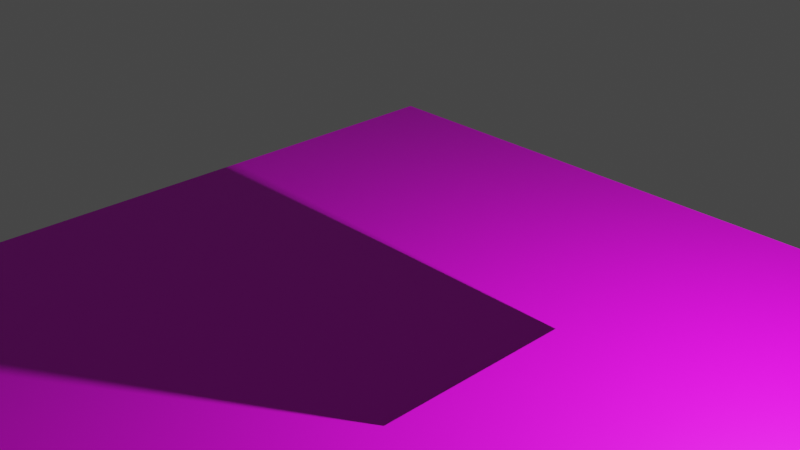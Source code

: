 # Source: untitled.blend  (saved by Blender 2.91.10; exported with 4.5.12 LTS)
import bpy
from mathutils import Matrix  # noqa: F401  (used for matrix-valued properties, if any)

bpy.ops.wm.read_factory_settings(use_empty=True)
scene = bpy.context.scene
scene.name = 'Scene'

# ---- collections
col_collection = bpy.data.collections.new('Collection'); scene.collection.children.link(col_collection)

# ---- images (referenced by path relative to the original .blend; pixels are not part of the script)
import os
ASSET_DIR = os.environ.get("B2B_ASSET_DIR", "")  # directory of the original .blend (textures are referenced by path, not embedded)
HERE = os.path.dirname(os.path.abspath(__file__))  # packed textures are extracted next to this script under _unpacked/

def load_image(name, relpath, width, height, colorspace="sRGB"):
    """Load a texture the original file referenced (path relative to the .blend, or extracted next to this script)."""
    p = next((c for c in (os.path.join(HERE, relpath), os.path.join(ASSET_DIR, relpath)) if relpath and os.path.exists(c)), "")
    if p:
        img = bpy.data.images.load(p, check_existing=True)
        img.name = name
    else:  # same state as the original file: an image datablock whose file is absent (Cycles renders it pink)
        img = bpy.data.images.new(name, width, height)
        img.source = "FILE"
        img.filepath = "//" + (relpath or name)
    img.colorspace_settings.name = colorspace
    return img
img_stonemarblecalacatta004_col_2k_jpg = load_image('StoneMarbleCalacatta004_COL_2K.jpg', 'StoneMarbleCalacatta004_COL_2K.jpg', 1024, 1024, 'sRGB')

# ---- materials (node trees are filled in below, after node groups)
mat_material = bpy.data.materials.new('Material')
mat_material.alpha_threshold = 0.0
mat_material.use_transparent_shadow = False
mat_material.roughness = 0.0
mat_material.line_color = (0.0, 0.0, 0.0, 1.0)
mat_x = bpy.data.materials.new('Материал')
mat_x.use_transparent_shadow = False

# ---- material node trees
mat_material.use_nodes = True; mat_material.node_tree.nodes.clear()
_N = mat_material.node_tree.nodes; _L = mat_material.node_tree.links
n0 = _N.new('ShaderNodeOutputMaterial'); n0.name = 'Material Output'; n0.location = (300, 300)
n1 = _N.new('ShaderNodeBsdfPrincipled'); n1.name = 'Principled BSDF'; n1.location = (10, 300)
n1.distribution = 'GGX'
n1.subsurface_method = 'BURLEY'
n1.inputs[2].default_value = 0.0
n1.inputs[3].default_value = 1.45
n1.inputs[4].default_value = 0.0
n1.inputs[26].default_value = (0.5, 1.0, 1.0, 1.0)
n1.inputs[27].default_value = (0.0, 0.0, 0.0, 1.0)
n1.inputs[28].default_value = 1.0
_L.new(n1.outputs[0], n0.inputs[0])
n0.is_active_output = True
mat_x.use_nodes = True; mat_x.node_tree.nodes.clear()
_N = mat_x.node_tree.nodes; _L = mat_x.node_tree.links
n0 = _N.new('ShaderNodeOutputMaterial'); n0.name = 'Material Output'; n0.location = (730, 297)
n1 = _N.new('ShaderNodeBsdfPrincipled'); n1.name = 'Principled BSDF'; n1.location = (440, 297)
n1.distribution = 'GGX'
n1.subsurface_method = 'BURLEY'
n1.inputs[3].default_value = 1.45
n1.inputs[27].default_value = (0.0, 0.0, 0.0, 1.0)
n1.inputs[28].default_value = 1.0
n2 = _N.new('ShaderNodeTexImage'); n2.name = 'Изображение-текстура'; n2.location = (-154, 202)
n2.image = img_stonemarblecalacatta004_col_2k_jpg
_L.new(n1.outputs[0], n0.inputs[0])
_L.new(n2.outputs[0], n1.inputs[0])
n0.is_active_output = True

# ---- world
world_world = bpy.data.worlds.new('World'); scene.world = world_world
world_world.use_nodes = True; world_world.node_tree.nodes.clear()
_N = world_world.node_tree.nodes; _L = world_world.node_tree.links
n0 = _N.new('ShaderNodeOutputWorld'); n0.name = 'World Output'; n0.location = (300, 300)
n1 = _N.new('ShaderNodeBackground'); n1.name = 'Background'; n1.location = (10, 300)
n1.inputs[0].default_value = (0.05088, 0.05088, 0.05088, 1.0)
_L.new(n1.outputs[0], n0.inputs[0])
n0.is_active_output = True
world_world.color = (0.05088, 0.05088, 0.05088)
world_world.use_sun_shadow = False
world_world.sun_shadow_jitter_overblur = 0.0

# ---- cameras
cam_camera = bpy.data.cameras.new('Camera')
cam_camera.clip_end = 100.0
cam_camera.ortho_scale = 7.314

# ---- lights
light_light = bpy.data.lights.new('Light', 'POINT')
light_light.transmission_factor = 0.0
light_light.energy = 1000.0
light_light.shadow_soft_size = 0.1
light_light.shadow_maximum_resolution = 0.006
light_light.use_absolute_resolution = True

# ---- meshes
me_cube = bpy.data.meshes.new('Cube')
me_cube.from_pydata([(1.0, 1.0, 1.0), (1.0, 1.0, -1.0), (1.0, -1.0, 1.0), (1.0, -1.0, -1.0), (-1.0, 1.0, 1.0), (-1.0, 1.0, -1.0), (-1.0, -1.0, 1.0), (-1.0, -1.0, -1.0)], [], [(3, 2, 6, 7), (7, 6, 4, 5), (5, 1, 3, 7), (1, 0, 2, 3), (5, 4, 0, 1)])
_uv = me_cube.uv_layers.new(name='UVMap')
_uv.uv.foreach_set('vector', [0.375, 0.75, 0.625, 0.75, 0.625, 1.0, 0.375, 1.0, 0.375, 0.0, 0.625, 0.0, 0.625, 0.25, 0.375, 0.25, 0.125, 0.5, 0.375, 0.5, 0.375, 0.75, 0.125, 0.75, 0.375, 0.5, 0.625, 0.5, 0.625, 0.75, 0.375, 0.75, 0.375, 0.25, 0.625, 0.25, 0.625, 0.5, 0.375, 0.5])
me_cube.materials.append(mat_material)
me_cube.use_remesh_preserve_volume = False
me_cube.use_remesh_preserve_attributes = False
me_cube.use_mirror_vertex_groups = False
me_cube.update()
me_x = bpy.data.meshes.new('Плоскость')
me_x.from_pydata([(-1.0, -1.0, 0.0), (1.0, -1.0, 0.0), (-1.0, 1.0, 0.0), (1.0, 1.0, 0.0)], [], [(0, 1, 3, 2)])
_uv = me_x.uv_layers.new(name='UVКарта')
_uv.uv.foreach_set('vector', [0.0, 0.0, 1.0, 0.0, 1.0, 1.0, 0.0, 1.0])
me_x.materials.append(mat_x)
me_x.use_remesh_fix_poles = True
me_x.use_remesh_preserve_attributes = False
me_x.use_mirror_vertex_groups = False
me_x.update()

# ---- objects
ob_cube = bpy.data.objects.new('Cube', me_cube)
ob_light = bpy.data.objects.new('Light', light_light)
ob_camera = bpy.data.objects.new('Camera', cam_camera)
ob_x = bpy.data.objects.new('Плоскость', me_x)

# ---- transforms, parenting, visibility, modifiers, constraints
ob_cube.location = (0.0, 0.0, 1.048)
ob_cube.lock_rotations_4d = False
ob_cube.empty_display_type = 'ARROWS'
ob_cube.lineart.crease_threshold = 0.0
_m = ob_cube.modifiers.new('Объёмность', 'SOLIDIFY')
_m.thickness = 0.02
_m.use_even_offset = True
ob_light.location = (4.076, 1.005, 3.04)
ob_light.rotation_euler = (0.6503, 0.05522, 1.866)
ob_light.lock_rotations_4d = False
ob_light.empty_display_type = 'ARROWS'
ob_light.color = (0.0, 0.0, 0.0, 0.0)
ob_light.lineart.crease_threshold = 0.0
ob_camera.location = (6.026, -5.648, 5.116)
ob_camera.rotation_euler = (1.109, 4.011e-09, 0.8149)
ob_camera.lock_rotations_4d = False
ob_camera.empty_display_type = 'ARROWS'
ob_camera.color = (0.0, 0.0, 0.0, 0.0)
ob_camera.display_type = 'WIRE'
ob_camera.lineart.crease_threshold = 0.0
ob_x.location = (0.0, 0.0, 0.0)
ob_x.scale = (3.919, 3.919, 3.919)
ob_x.lineart.crease_threshold = 0.0

# ---- collection membership
col_collection.objects.link(ob_cube)
col_collection.objects.link(ob_light)
col_collection.objects.link(ob_camera)
col_collection.objects.link(ob_x)

# ---- scene / render settings (as saved in the file)
scene.camera = ob_camera
scene.frame_start = 1; scene.frame_end = 250; scene.frame_set(1)
scene.render.engine = 'BLENDER_EEVEE_NEXT'
scene.cycles.use_denoising = False
scene.cycles.samples = 128
scene.cycles.sampling_pattern = 'TABULATED_SOBOL'
scene.cycles.use_adaptive_sampling = False
scene.cycles.use_light_tree = False
scene.view_settings.view_transform = 'Filmic'
bpy.context.view_layer.update()
